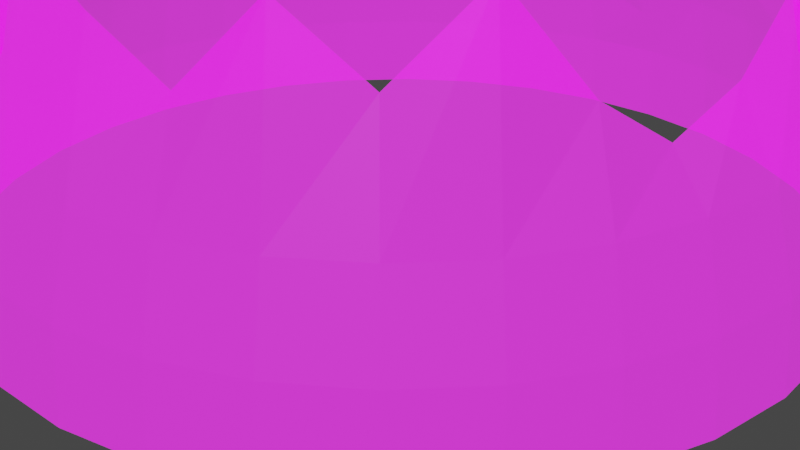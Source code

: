 # Source: Shield.blend  (saved by Blender 3.4.6; exported with 4.5.12 LTS)
import bpy
from mathutils import Matrix  # noqa: F401  (used for matrix-valued properties, if any)

bpy.ops.wm.read_factory_settings(use_empty=True)
scene = bpy.context.scene
scene.name = 'Scene'

# ---- collections
col_collection = bpy.data.collections.new('Collection'); scene.collection.children.link(col_collection)

# ---- images (referenced by path relative to the original .blend; pixels are not part of the script)
import os
ASSET_DIR = os.environ.get("B2B_ASSET_DIR", "")  # directory of the original .blend (textures are referenced by path, not embedded)
HERE = os.path.dirname(os.path.abspath(__file__))  # packed textures are extracted next to this script under _unpacked/

def load_image(name, relpath, width, height, colorspace="sRGB"):
    """Load a texture the original file referenced (path relative to the .blend, or extracted next to this script)."""
    p = next((c for c in (os.path.join(HERE, relpath), os.path.join(ASSET_DIR, relpath)) if relpath and os.path.exists(c)), "")
    if p:
        img = bpy.data.images.load(p, check_existing=True)
        img.name = name
    else:  # same state as the original file: an image datablock whose file is absent (Cycles renders it pink)
        img = bpy.data.images.new(name, width, height)
        img.source = "FILE"
        img.filepath = "//" + (relpath or name)
    img.colorspace_settings.name = colorspace
    return img
img_0_sphere_albedo_001_png = load_image('0_Sphere_ALBEDO.001.png', '0_Sphere_ALBEDO.001.png', 1024, 1024, 'sRGB')
img_0_sphere_emission_001_png = load_image('0_Sphere_EMISSION.001.png', '0_Sphere_EMISSION.001.png', 1024, 1024, 'sRGB')
img_0_sphere_opacity_001_png = load_image('0_Sphere_OPACITY.001.png', '0_Sphere_OPACITY.001.png', 1024, 1024, 'Non-Color')

# ---- materials (node trees are filled in below, after node groups)
mat_sphere_baked_001 = bpy.data.materials.new('Sphere_Baked.001')

# ---- material node trees
mat_sphere_baked_001.use_nodes = True; mat_sphere_baked_001.node_tree.nodes.clear()
_N = mat_sphere_baked_001.node_tree.nodes; _L = mat_sphere_baked_001.node_tree.links
n0 = _N.new('ShaderNodeBsdfPrincipled'); n0.name = 'Principled BSDF'; n0.location = (29, 296)
n0.distribution = 'GGX'
n0.subsurface_method = 'RANDOM_WALK_SKIN'
n0.inputs[3].default_value = 1.45
n0.inputs[11].default_value = 0.0
n0.inputs[28].default_value = 2.3
n1 = _N.new('ShaderNodeNormalMap'); n1.name = 'Normal Map'; n1.location = (-281, 201)
n2 = _N.new('ShaderNodeTexImage'); n2.name = 'Image Texture'; n2.location = (-281, 296)
n2.hide = True
n2.image = img_0_sphere_albedo_001_png
n3 = _N.new('ShaderNodeUVMap'); n3.name = 'UV Map'; n3.location = (-281, 296)
n3.hide = True
n3.uv_map = 'UVMap'
n4 = _N.new('ShaderNodeTexImage'); n4.name = 'Image Texture.001'; n4.location = (-281, -129)
n4.hide = True
n4.image = img_0_sphere_emission_001_png
n5 = _N.new('ShaderNodeUVMap'); n5.name = 'UV Map.001'; n5.location = (-281, -129)
n5.hide = True
n5.uv_map = 'UVMap'
n6 = _N.new('ShaderNodeOutputMaterial'); n6.name = 'Material Output'; n6.location = (319, 296)
n7 = _N.new('ShaderNodeTexImage'); n7.name = 'Image Texture.002'; n7.location = (-288, -246)
n7.hide = True
n7.image = img_0_sphere_opacity_001_png
n8 = _N.new('ShaderNodeUVMap'); n8.name = 'UV Map.002'; n8.location = (-431, -255)
n8.hide = True
n8.uv_map = 'UVMap'
_L.new(n0.outputs[0], n6.inputs[0])
_L.new(n1.outputs[0], n0.inputs[5])
_L.new(n3.outputs[0], n2.inputs[0])
_L.new(n2.outputs[0], n0.inputs[0])
_L.new(n5.outputs[0], n4.inputs[0])
_L.new(n4.outputs[0], n0.inputs[27])
_L.new(n8.outputs[0], n7.inputs[0])
_L.new(n7.outputs[0], n0.inputs[4])
n6.is_active_output = True

# ---- world
world_world = bpy.data.worlds.new('World'); scene.world = world_world
world_world.use_nodes = True; world_world.node_tree.nodes.clear()
_N = world_world.node_tree.nodes; _L = world_world.node_tree.links
n0 = _N.new('ShaderNodeOutputWorld'); n0.name = 'World Output'; n0.location = (300, 300)
n1 = _N.new('ShaderNodeBackground'); n1.name = 'Background'; n1.location = (10, 300)
n1.inputs[0].default_value = (0.05088, 0.05088, 0.05088, 1.0)
_L.new(n1.outputs[0], n0.inputs[0])
n0.is_active_output = True
world_world.color = (0.05088, 0.05088, 0.05088)
world_world.use_sun_shadow = False
world_world.sun_shadow_jitter_overblur = 0.0

# ---- cameras
cam_camera = bpy.data.cameras.new('Camera')
cam_camera.clip_end = 100.0
cam_camera.ortho_scale = 7.314

# ---- meshes
me_sphere = bpy.data.meshes.new('Sphere')
me_sphere.from_pydata([(0.0, 0.8315, 0.4429), (0.0, 0.9808, 0.1951), (0.0, 1.0, 0.0), (0.1622, 0.8155, 0.5556), (0.1802, 0.9061, 0.3827), (0.1913, 0.9619, 0.1951), (0.1951, 0.9808, 0.0), (0.3182, 0.7682, 0.5556), (0.3536, 0.8536, 0.3827), (0.3753, 0.9061, 0.1951), (0.3827, 0.9239, 0.0), (0.4619, 0.6913, 0.7006), (0.5133, 0.7682, 0.3827), (0.5449, 0.8155, 0.1951), (0.5556, 0.8315, 0.0), (0.5879, 0.5879, 0.5556), (0.6533, 0.6533, 0.3827), (0.6935, 0.6935, 0.1951), (0.7071, 0.7071, 0.0), (0.6913, 0.4619, 0.466), (0.7682, 0.5133, 0.3827), (0.8155, 0.5449, 0.1951), (0.8315, 0.5556, 0.0), (0.7682, 0.3182, 0.5556), (0.8536, 0.3536, 0.3827), (0.9061, 0.3753, 0.1951), (0.9239, 0.3827, 0.0), (0.8155, 0.1622, 0.7127), (0.9061, 0.1802, 0.3827), (0.9619, 0.1913, 0.1951), (0.9808, 0.1951, 0.0), (0.8315, -8.941e-08, 0.5556), (0.9239, 4.47e-08, 0.3827), (0.9808, -8.941e-08, 0.1951), (1.0, -1.639e-07, 0.0), (0.8155, -0.1622, 0.4776), (0.9061, -0.1802, 0.3827), (0.9619, -0.1913, 0.1951), (0.9808, -0.1951, 0.0), (0.7682, -0.3182, 0.5878), (0.8536, -0.3536, 0.3827), (0.9061, -0.3753, 0.1951), (0.9239, -0.3827, 0.0), (0.6913, -0.4619, 0.7943), (0.7682, -0.5133, 0.3827), (0.8155, -0.5449, 0.1951), (0.8315, -0.5556, 0.0), (0.5879, -0.5879, 0.6204), (0.6533, -0.6533, 0.3827), (0.6935, -0.6935, 0.1951), (0.7071, -0.7071, 0.0), (0.4619, -0.6913, 0.7675), (0.5133, -0.7682, 0.3827), (0.5449, -0.8155, 0.1951), (0.5556, -0.8315, 0.0), (0.3182, -0.7682, 0.5954), (0.3536, -0.8536, 0.3827), (0.3753, -0.9061, 0.1951), (0.3827, -0.9239, 0.0), (0.1622, -0.8155, 0.7046), (0.1802, -0.9061, 0.3827), (0.1913, -0.9619, 0.1951), (0.1951, -0.9808, 0.0), (-1.043e-07, -0.8315, 0.805), (2.98e-08, -0.9239, 0.3827), (-1.341e-07, -0.9808, 0.1951), (-3.278e-07, -1.0, 0.0), (-0.1622, -0.8155, 0.5556), (-0.1802, -0.9061, 0.3827), (-0.1913, -0.9619, 0.1951), (-0.1951, -0.9808, 0.0), (-0.3182, -0.7682, 0.5204), (-0.3536, -0.8536, 0.3827), (-0.3753, -0.9061, 0.1951), (-0.3827, -0.9239, 0.0), (-0.4619, -0.6913, 0.8003), (-0.5133, -0.7682, 0.3827), (-0.5449, -0.8155, 0.1951), (-0.5556, -0.8315, 0.0), (-0.5879, -0.5879, 0.5556), (-0.6533, -0.6533, 0.3827), (-0.6935, -0.6935, 0.1951), (-0.7071, -0.7071, 0.0), (-0.6913, -0.4619, 0.7809), (-0.7682, -0.5133, 0.3827), (-0.8155, -0.5449, 0.1951), (-0.8315, -0.5556, 0.0), (-0.7682, -0.3182, 0.5556), (-0.8536, -0.3536, 0.3827), (-0.9061, -0.3753, 0.1951), (-0.9239, -0.3827, 0.0), (-0.8155, -0.1622, 0.7097), (-0.9061, -0.1802, 0.3827), (-0.9619, -0.1913, 0.1951), (-0.9808, -0.1951, 0.0), (-0.8315, 1.639e-07, 0.5556), (-0.9239, 1.49e-08, 0.3827), (-0.9808, 2.682e-07, 0.1951), (-1.0, 4.47e-07, 0.0), (-0.8155, 0.1622, 0.6761), (-0.9061, 0.1802, 0.3827), (-0.9619, 0.1913, 0.1951), (-0.9808, 0.1951, 0.0), (-0.7682, 0.3182, 0.5556), (-0.8536, 0.3536, 0.3827), (-0.9061, 0.3753, 0.1951), (-0.9239, 0.3827, 0.0), (-0.6913, 0.4619, 0.5076), (-0.7682, 0.5133, 0.3827), (-0.8155, 0.5449, 0.1951), (-0.8315, 0.5556, 0.0), (-0.5879, 0.5879, 0.5556), (-0.6533, 0.6533, 0.3827), (-0.6935, 0.6935, 0.1951), (-0.7071, 0.7071, 0.0), (-0.4619, 0.6913, 0.5556), (-0.5133, 0.7682, 0.3827), (-0.5449, 0.8155, 0.1951), (-0.5556, 0.8315, 0.0), (-0.3182, 0.7682, 0.6317), (-0.3536, 0.8536, 0.3827), (-0.3753, 0.9061, 0.1951), (-0.3827, 0.9239, 0.0), (-0.1622, 0.8155, 0.5556), (-0.1802, 0.9061, 0.3827), (-0.1913, 0.9619, 0.1951), (-0.1951, 0.9808, 0.0), (5.96e-08, 0.9239, 0.3151)], [], [(127, 3, 4), (1, 4, 5), (1, 6, 2), (3, 8, 4), (5, 8, 9), (5, 10, 6), (7, 12, 8), (8, 13, 9), (9, 14, 10), (11, 16, 12), (13, 16, 17), (14, 17, 18), (15, 20, 16), (17, 20, 21), (18, 21, 22), (19, 24, 20), (21, 24, 25), (22, 25, 26), (23, 28, 24), (25, 28, 29), (26, 29, 30), (29, 32, 33), (30, 33, 34), (27, 32, 28), (31, 36, 32), (33, 36, 37), (34, 37, 38), (37, 40, 41), (38, 41, 42), (35, 40, 36), (39, 44, 40), (41, 44, 45), (42, 45, 46), (46, 49, 50), (43, 48, 44), (45, 48, 49), (47, 52, 48), (49, 52, 53), (50, 53, 54), (54, 57, 58), (51, 56, 52), (53, 56, 57), (55, 60, 56), (57, 60, 61), (58, 61, 62), (59, 64, 60), (61, 64, 65), (62, 65, 66), (63, 68, 64), (65, 68, 69), (66, 69, 70), (67, 72, 68), (69, 72, 73), (70, 73, 74), (71, 76, 72), (73, 76, 77), (74, 77, 78), (75, 80, 76), (77, 80, 81), (78, 81, 82), (81, 84, 85), (82, 85, 86), (79, 84, 80), (83, 88, 84), (85, 88, 89), (86, 89, 90), (89, 92, 93), (90, 93, 94), (87, 92, 88), (91, 96, 92), (93, 96, 97), (94, 97, 98), (98, 101, 102), (95, 100, 96), (97, 100, 101), (99, 104, 100), (101, 104, 105), (102, 105, 106), (103, 108, 104), (105, 108, 109), (106, 109, 110), (107, 112, 108), (109, 112, 113), (110, 113, 114), (111, 116, 112), (113, 116, 117), (114, 117, 118), (115, 120, 116), (117, 120, 121), (118, 121, 122), (119, 124, 120), (121, 124, 125), (122, 125, 126), (124, 0, 127), (125, 127, 1), (126, 1, 2), (99, 95, 103), (127, 0, 3), (1, 127, 4), (1, 5, 6), (3, 7, 8), (5, 4, 8), (5, 9, 10), (7, 11, 12), (8, 12, 13), (9, 13, 14), (11, 15, 16), (13, 12, 16), (14, 13, 17), (15, 19, 20), (17, 16, 20), (18, 17, 21), (19, 23, 24), (21, 20, 24), (22, 21, 25), (23, 27, 28), (25, 24, 28), (26, 25, 29), (29, 28, 32), (30, 29, 33), (27, 31, 32), (31, 35, 36), (33, 32, 36), (34, 33, 37), (37, 36, 40), (38, 37, 41), (35, 39, 40), (39, 43, 44), (41, 40, 44), (42, 41, 45), (46, 45, 49), (43, 47, 48), (45, 44, 48), (47, 51, 52), (49, 48, 52), (50, 49, 53), (54, 53, 57), (51, 55, 56), (53, 52, 56), (55, 59, 60), (57, 56, 60), (58, 57, 61), (59, 63, 64), (61, 60, 64), (62, 61, 65), (63, 67, 68), (65, 64, 68), (66, 65, 69), (67, 71, 72), (69, 68, 72), (70, 69, 73), (71, 75, 76), (73, 72, 76), (74, 73, 77), (75, 79, 80), (77, 76, 80), (78, 77, 81), (81, 80, 84), (82, 81, 85), (79, 83, 84), (83, 87, 88), (85, 84, 88), (86, 85, 89), (89, 88, 92), (90, 89, 93), (87, 91, 92), (91, 95, 96), (93, 92, 96), (94, 93, 97), (98, 97, 101), (95, 99, 100), (97, 96, 100), (99, 103, 104), (101, 100, 104), (102, 101, 105), (103, 107, 108), (105, 104, 108), (106, 105, 109), (107, 111, 112), (109, 108, 112), (110, 109, 113), (111, 115, 116), (113, 112, 116), (114, 113, 117), (115, 119, 120), (117, 116, 120), (118, 117, 121), (119, 123, 124), (121, 120, 124), (122, 121, 125), (124, 123, 0), (125, 124, 127), (126, 125, 1)])
_uv = me_sphere.uv_layers.new(name='UVMap')
_uv.uv.foreach_set('vector', [0.75, 0.2623, 0.7188, 0.3812, 0.7188, 0.2623, 0.75, 0.1435, 0.7188, 0.2623, 0.7188, 0.1435, 0.75, 0.1435, 0.7188, 0.02468, 0.75, 0.02468, 0.7188, 0.3812, 0.6875, 0.2623, 0.7188, 0.2623, 0.7188, 0.1435, 0.6875, 0.2623, 0.6875, 0.1435, 0.7188, 0.1435, 0.6875, 0.02468, 0.7188, 0.02468, 0.6875, 0.3812, 0.6562, 0.2623, 0.6875, 0.2623, 0.6875, 0.2623, 0.6562, 0.1435, 0.6875, 0.1435, 0.6875, 0.1435, 0.6562, 0.02468, 0.6875, 0.02468, 0.6562, 0.3812, 0.625, 0.2623, 0.6562, 0.2623, 0.6562, 0.1435, 0.625, 0.2623, 0.625, 0.1435, 0.6562, 0.02468, 0.625, 0.1435, 0.625, 0.02468, 0.625, 0.3812, 0.5938, 0.2623, 0.625, 0.2623, 0.625, 0.1435, 0.5938, 0.2623, 0.5938, 0.1435, 0.625, 0.02468, 0.5938, 0.1435, 0.5938, 0.02468, 0.5938, 0.3812, 0.5625, 0.2623, 0.5938, 0.2623, 0.5938, 0.1435, 0.5625, 0.2623, 0.5625, 0.1435, 0.5938, 0.02468, 0.5625, 0.1435, 0.5625, 0.02468, 0.5625, 0.3812, 0.5312, 0.2623, 0.5625, 0.2623, 0.5625, 0.1435, 0.5312, 0.2623, 0.5312, 0.1435, 0.5625, 0.02468, 0.5312, 0.1435, 0.5312, 0.02468, 0.5312, 0.1435, 0.5, 0.2623, 0.5, 0.1435, 0.5312, 0.02468, 0.5, 0.1435, 0.5, 0.02468, 0.5312, 0.3812, 0.5, 0.2623, 0.5312, 0.2623, 0.5, 0.3812, 0.4688, 0.2623, 0.5, 0.2623, 0.5, 0.1435, 0.4688, 0.2623, 0.4688, 0.1435, 0.5, 0.02468, 0.4688, 0.1435, 0.4687, 0.02468, 0.4688, 0.1435, 0.4375, 0.2623, 0.4375, 0.1435, 0.4687, 0.02468, 0.4375, 0.1435, 0.4375, 0.02468, 0.4687, 0.3812, 0.4375, 0.2623, 0.4688, 0.2623, 0.4375, 0.3812, 0.4062, 0.2623, 0.4375, 0.2623, 0.4375, 0.1435, 0.4062, 0.2623, 0.4062, 0.1435, 0.4375, 0.02468, 0.4062, 0.1435, 0.4062, 0.02468, 0.4062, 0.02468, 0.375, 0.1435, 0.375, 0.02468, 0.4062, 0.3812, 0.375, 0.2623, 0.4062, 0.2623, 0.4062, 0.1435, 0.375, 0.2623, 0.375, 0.1435, 0.375, 0.3812, 0.3438, 0.2623, 0.375, 0.2623, 0.375, 0.1435, 0.3438, 0.2623, 0.3438, 0.1435, 0.375, 0.02468, 0.3438, 0.1435, 0.3437, 0.02468, 0.3437, 0.02468, 0.3125, 0.1435, 0.3125, 0.02468, 0.3438, 0.3812, 0.3125, 0.2623, 0.3438, 0.2623, 0.3438, 0.1435, 0.3125, 0.2623, 0.3125, 0.1435, 0.3125, 0.3812, 0.2812, 0.2623, 0.3125, 0.2623, 0.3125, 0.1435, 0.2812, 0.2623, 0.2812, 0.1435, 0.3125, 0.02468, 0.2812, 0.1435, 0.2812, 0.02468, 0.2812, 0.3812, 0.25, 0.2623, 0.2812, 0.2623, 0.2812, 0.1435, 0.25, 0.2623, 0.25, 0.1435, 0.2812, 0.02468, 0.25, 0.1435, 0.25, 0.02468, 0.25, 0.3812, 0.2188, 0.2623, 0.25, 0.2623, 0.25, 0.1435, 0.2188, 0.2623, 0.2188, 0.1435, 0.25, 0.02468, 0.2188, 0.1435, 0.2187, 0.02468, 0.2188, 0.3812, 0.1875, 0.2623, 0.2188, 0.2623, 0.2188, 0.1435, 0.1875, 0.2623, 0.1875, 0.1435, 0.2187, 0.02468, 0.1875, 0.1435, 0.1875, 0.02468, 0.1875, 0.3812, 0.1563, 0.2623, 0.1875, 0.2623, 0.1875, 0.1435, 0.1563, 0.2623, 0.1562, 0.1435, 0.1875, 0.02468, 0.1562, 0.1435, 0.1562, 0.02468, 0.1562, 0.3812, 0.125, 0.2623, 0.1563, 0.2623, 0.1562, 0.1435, 0.125, 0.2623, 0.125, 0.1435, 0.1562, 0.02468, 0.125, 0.1435, 0.125, 0.02468, 0.125, 0.1435, 0.09375, 0.2623, 0.09375, 0.1435, 0.125, 0.02468, 0.09375, 0.1435, 0.09375, 0.02468, 0.125, 0.3812, 0.09375, 0.2623, 0.125, 0.2623, 0.09375, 0.3812, 0.0625, 0.2623, 0.09375, 0.2623, 0.09375, 0.1435, 0.0625, 0.2623, 0.0625, 0.1435, 0.09375, 0.02468, 0.0625, 0.1435, 0.0625, 0.02468, 0.0625, 0.1435, 0.03125, 0.2623, 0.03125, 0.1435, 0.0625, 0.02468, 0.03125, 0.1435, 0.03125, 0.02468, 0.0625, 0.3812, 0.03125, 0.2623, 0.0625, 0.2623, 0.03125, 0.3812, 0.0, 0.2623, 0.03125, 0.2623, 0.03125, 0.1435, 0.0, 0.2623, 0.0, 0.1435, 0.03125, 0.02468, 0.0, 0.1435, 0.0, 0.02468, 1.0, 0.02468, 0.9687, 0.1435, 0.9687, 0.02468, 1.0, 0.3812, 0.9688, 0.2623, 1.0, 0.2623, 1.0, 0.1435, 0.9688, 0.2623, 0.9687, 0.1435, 0.9687, 0.3812, 0.9375, 0.2623, 0.9688, 0.2623, 0.9687, 0.1435, 0.9375, 0.2623, 0.9375, 0.1435, 0.9687, 0.02468, 0.9375, 0.1435, 0.9375, 0.02468, 0.9375, 0.3812, 0.9062, 0.2623, 0.9375, 0.2623, 0.9375, 0.1435, 0.9062, 0.2623, 0.9062, 0.1435, 0.9375, 0.02468, 0.9062, 0.1435, 0.9062, 0.02468, 0.9062, 0.3812, 0.875, 0.2623, 0.9062, 0.2623, 0.9062, 0.1435, 0.875, 0.2623, 0.875, 0.1435, 0.9062, 0.02468, 0.875, 0.1435, 0.875, 0.02468, 0.875, 0.3812, 0.8438, 0.2623, 0.875, 0.2623, 0.875, 0.1435, 0.8438, 0.2623, 0.8437, 0.1435, 0.875, 0.02468, 0.8437, 0.1435, 0.8437, 0.02468, 0.8437, 0.3812, 0.8125, 0.2623, 0.8438, 0.2623, 0.8437, 0.1435, 0.8125, 0.2623, 0.8125, 0.1435, 0.8437, 0.02468, 0.8125, 0.1435, 0.8125, 0.02468, 0.8125, 0.3812, 0.7812, 0.2623, 0.8125, 0.2623, 0.8125, 0.1435, 0.7812, 0.2623, 0.7812, 0.1435, 0.8125, 0.02468, 0.7812, 0.1435, 0.7812, 0.02468, 0.7812, 0.2623, 0.75, 0.3812, 0.75, 0.2623, 0.7812, 0.1435, 0.75, 0.2623, 0.75, 0.1435, 0.7812, 0.02468, 0.75, 0.1435, 0.75, 0.02468, 0.9687, 0.3812, 1.0, 0.3812, 0.9375, 0.3812, 0.75, 0.2623, 0.75, 0.3812, 0.7188, 0.3812, 0.75, 0.1435, 0.75, 0.2623, 0.7188, 0.2623, 0.75, 0.1435, 0.7188, 0.1435, 0.7188, 0.02468, 0.7188, 0.3812, 0.6875, 0.3812, 0.6875, 0.2623, 0.7188, 0.1435, 0.7188, 0.2623, 0.6875, 0.2623, 0.7188, 0.1435, 0.6875, 0.1435, 0.6875, 0.02468, 0.6875, 0.3812, 0.6562, 0.3812, 0.6562, 0.2623, 0.6875, 0.2623, 0.6562, 0.2623, 0.6562, 0.1435, 0.6875, 0.1435, 0.6562, 0.1435, 0.6562, 0.02468, 0.6562, 0.3812, 0.625, 0.3812, 0.625, 0.2623, 0.6562, 0.1435, 0.6562, 0.2623, 0.625, 0.2623, 0.6562, 0.02468, 0.6562, 0.1435, 0.625, 0.1435, 0.625, 0.3812, 0.5938, 0.3812, 0.5938, 0.2623, 0.625, 0.1435, 0.625, 0.2623, 0.5938, 0.2623, 0.625, 0.02468, 0.625, 0.1435, 0.5938, 0.1435, 0.5938, 0.3812, 0.5625, 0.3812, 0.5625, 0.2623, 0.5938, 0.1435, 0.5938, 0.2623, 0.5625, 0.2623, 0.5938, 0.02468, 0.5938, 0.1435, 0.5625, 0.1435, 0.5625, 0.3812, 0.5312, 0.3812, 0.5312, 0.2623, 0.5625, 0.1435, 0.5625, 0.2623, 0.5312, 0.2623, 0.5625, 0.02468, 0.5625, 0.1435, 0.5312, 0.1435, 0.5312, 0.1435, 0.5312, 0.2623, 0.5, 0.2623, 0.5312, 0.02468, 0.5312, 0.1435, 0.5, 0.1435, 0.5312, 0.3812, 0.5, 0.3812, 0.5, 0.2623, 0.5, 0.3812, 0.4687, 0.3812, 0.4688, 0.2623, 0.5, 0.1435, 0.5, 0.2623, 0.4688, 0.2623, 0.5, 0.02468, 0.5, 0.1435, 0.4688, 0.1435, 0.4688, 0.1435, 0.4688, 0.2623, 0.4375, 0.2623, 0.4687, 0.02468, 0.4688, 0.1435, 0.4375, 0.1435, 0.4687, 0.3812, 0.4375, 0.3812, 0.4375, 0.2623, 0.4375, 0.3812, 0.4062, 0.3812, 0.4062, 0.2623, 0.4375, 0.1435, 0.4375, 0.2623, 0.4062, 0.2623, 0.4375, 0.02468, 0.4375, 0.1435, 0.4062, 0.1435, 0.4062, 0.02468, 0.4062, 0.1435, 0.375, 0.1435, 0.4062, 0.3812, 0.375, 0.3812, 0.375, 0.2623, 0.4062, 0.1435, 0.4062, 0.2623, 0.375, 0.2623, 0.375, 0.3812, 0.3438, 0.3812, 0.3438, 0.2623, 0.375, 0.1435, 0.375, 0.2623, 0.3438, 0.2623, 0.375, 0.02468, 0.375, 0.1435, 0.3438, 0.1435, 0.3437, 0.02468, 0.3438, 0.1435, 0.3125, 0.1435, 0.3438, 0.3812, 0.3125, 0.3812, 0.3125, 0.2623, 0.3438, 0.1435, 0.3438, 0.2623, 0.3125, 0.2623, 0.3125, 0.3812, 0.2812, 0.3812, 0.2812, 0.2623, 0.3125, 0.1435, 0.3125, 0.2623, 0.2812, 0.2623, 0.3125, 0.02468, 0.3125, 0.1435, 0.2812, 0.1435, 0.2812, 0.3812, 0.25, 0.3812, 0.25, 0.2623, 0.2812, 0.1435, 0.2812, 0.2623, 0.25, 0.2623, 0.2812, 0.02468, 0.2812, 0.1435, 0.25, 0.1435, 0.25, 0.3812, 0.2188, 0.3812, 0.2188, 0.2623, 0.25, 0.1435, 0.25, 0.2623, 0.2188, 0.2623, 0.25, 0.02468, 0.25, 0.1435, 0.2188, 0.1435, 0.2188, 0.3812, 0.1875, 0.3812, 0.1875, 0.2623, 0.2188, 0.1435, 0.2188, 0.2623, 0.1875, 0.2623, 0.2187, 0.02468, 0.2188, 0.1435, 0.1875, 0.1435, 0.1875, 0.3812, 0.1562, 0.3812, 0.1563, 0.2623, 0.1875, 0.1435, 0.1875, 0.2623, 0.1563, 0.2623, 0.1875, 0.02468, 0.1875, 0.1435, 0.1562, 0.1435, 0.1562, 0.3812, 0.125, 0.3812, 0.125, 0.2623, 0.1562, 0.1435, 0.1563, 0.2623, 0.125, 0.2623, 0.1562, 0.02468, 0.1562, 0.1435, 0.125, 0.1435, 0.125, 0.1435, 0.125, 0.2623, 0.09375, 0.2623, 0.125, 0.02468, 0.125, 0.1435, 0.09375, 0.1435, 0.125, 0.3812, 0.09375, 0.3812, 0.09375, 0.2623, 0.09375, 0.3812, 0.0625, 0.3812, 0.0625, 0.2623, 0.09375, 0.1435, 0.09375, 0.2623, 0.0625, 0.2623, 0.09375, 0.02468, 0.09375, 0.1435, 0.0625, 0.1435, 0.0625, 0.1435, 0.0625, 0.2623, 0.03125, 0.2623, 0.0625, 0.02468, 0.0625, 0.1435, 0.03125, 0.1435, 0.0625, 0.3812, 0.03125, 0.3812, 0.03125, 0.2623, 0.03125, 0.3812, 0.0, 0.3812, 0.0, 0.2623, 0.03125, 0.1435, 0.03125, 0.2623, 0.0, 0.2623, 0.03125, 0.02468, 0.03125, 0.1435, 0.0, 0.1435, 1.0, 0.02468, 1.0, 0.1435, 0.9687, 0.1435, 1.0, 0.3812, 0.9687, 0.3812, 0.9688, 0.2623, 1.0, 0.1435, 1.0, 0.2623, 0.9688, 0.2623, 0.9687, 0.3812, 0.9375, 0.3812, 0.9375, 0.2623, 0.9687, 0.1435, 0.9688, 0.2623, 0.9375, 0.2623, 0.9687, 0.02468, 0.9687, 0.1435, 0.9375, 0.1435, 0.9375, 0.3812, 0.9062, 0.3812, 0.9062, 0.2623, 0.9375, 0.1435, 0.9375, 0.2623, 0.9062, 0.2623, 0.9375, 0.02468, 0.9375, 0.1435, 0.9062, 0.1435, 0.9062, 0.3812, 0.875, 0.3812, 0.875, 0.2623, 0.9062, 0.1435, 0.9062, 0.2623, 0.875, 0.2623, 0.9062, 0.02468, 0.9062, 0.1435, 0.875, 0.1435, 0.875, 0.3812, 0.8437, 0.3812, 0.8438, 0.2623, 0.875, 0.1435, 0.875, 0.2623, 0.8438, 0.2623, 0.875, 0.02468, 0.875, 0.1435, 0.8437, 0.1435, 0.8437, 0.3812, 0.8125, 0.3812, 0.8125, 0.2623, 0.8437, 0.1435, 0.8438, 0.2623, 0.8125, 0.2623, 0.8437, 0.02468, 0.8437, 0.1435, 0.8125, 0.1435, 0.8125, 0.3812, 0.7812, 0.3812, 0.7812, 0.2623, 0.8125, 0.1435, 0.8125, 0.2623, 0.7812, 0.2623, 0.8125, 0.02468, 0.8125, 0.1435, 0.7812, 0.1435, 0.7812, 0.2623, 0.7812, 0.3812, 0.75, 0.3812, 0.7812, 0.1435, 0.7812, 0.2623, 0.75, 0.2623, 0.7812, 0.02468, 0.7812, 0.1435, 0.75, 0.1435])
me_sphere.materials.append(mat_sphere_baked_001)
me_sphere.update()

# ---- objects
ob_camera = bpy.data.objects.new('Camera', cam_camera)
ob_sphere = bpy.data.objects.new('Sphere', me_sphere)

# ---- transforms, parenting, visibility, modifiers, constraints
ob_camera.location = (7.359, -6.926, 4.958)
ob_camera.rotation_euler = (1.109, 0.0, 0.8149)
ob_camera.lock_rotations_4d = False
ob_camera.empty_display_type = 'ARROWS'
ob_camera.color = (0.0, 0.0, 0.0, 0.0)
ob_camera.display_type = 'WIRE'
ob_camera.lineart.crease_threshold = 0.0
ob_sphere.location = (0.0, 0.0, 0.0)
ob_sphere.scale = (4.174, 4.174, 4.174)
_m = ob_sphere.modifiers.new('Displace', 'DISPLACE')
_m.mid_level = 0.9728

# ---- collection membership
col_collection.objects.link(ob_camera)
col_collection.objects.link(ob_sphere)

# ---- scene / render settings (as saved in the file)
scene.camera = ob_camera
scene.frame_start = 1; scene.frame_end = 250; scene.frame_set(1)
scene.render.engine = 'CYCLES'
scene.cycles.sampling_pattern = 'TABULATED_SOBOL'
scene.cycles.use_light_tree = False
scene.view_settings.view_transform = 'Filmic'
bpy.context.view_layer.update()

# ---- added for rendering (the .blend has no usable light): sun
light_auto_sun = bpy.data.lights.new('AutoSun', 'SUN')
light_auto_sun.energy = 3.0
light_auto_sun.angle = 0.0523599
ob_auto_sun = bpy.data.objects.new('AutoSun', light_auto_sun)
scene.collection.objects.link(ob_auto_sun)
ob_auto_sun.rotation_euler = (0.872665, 0.174533, 0.523599)
bpy.context.view_layer.update()
